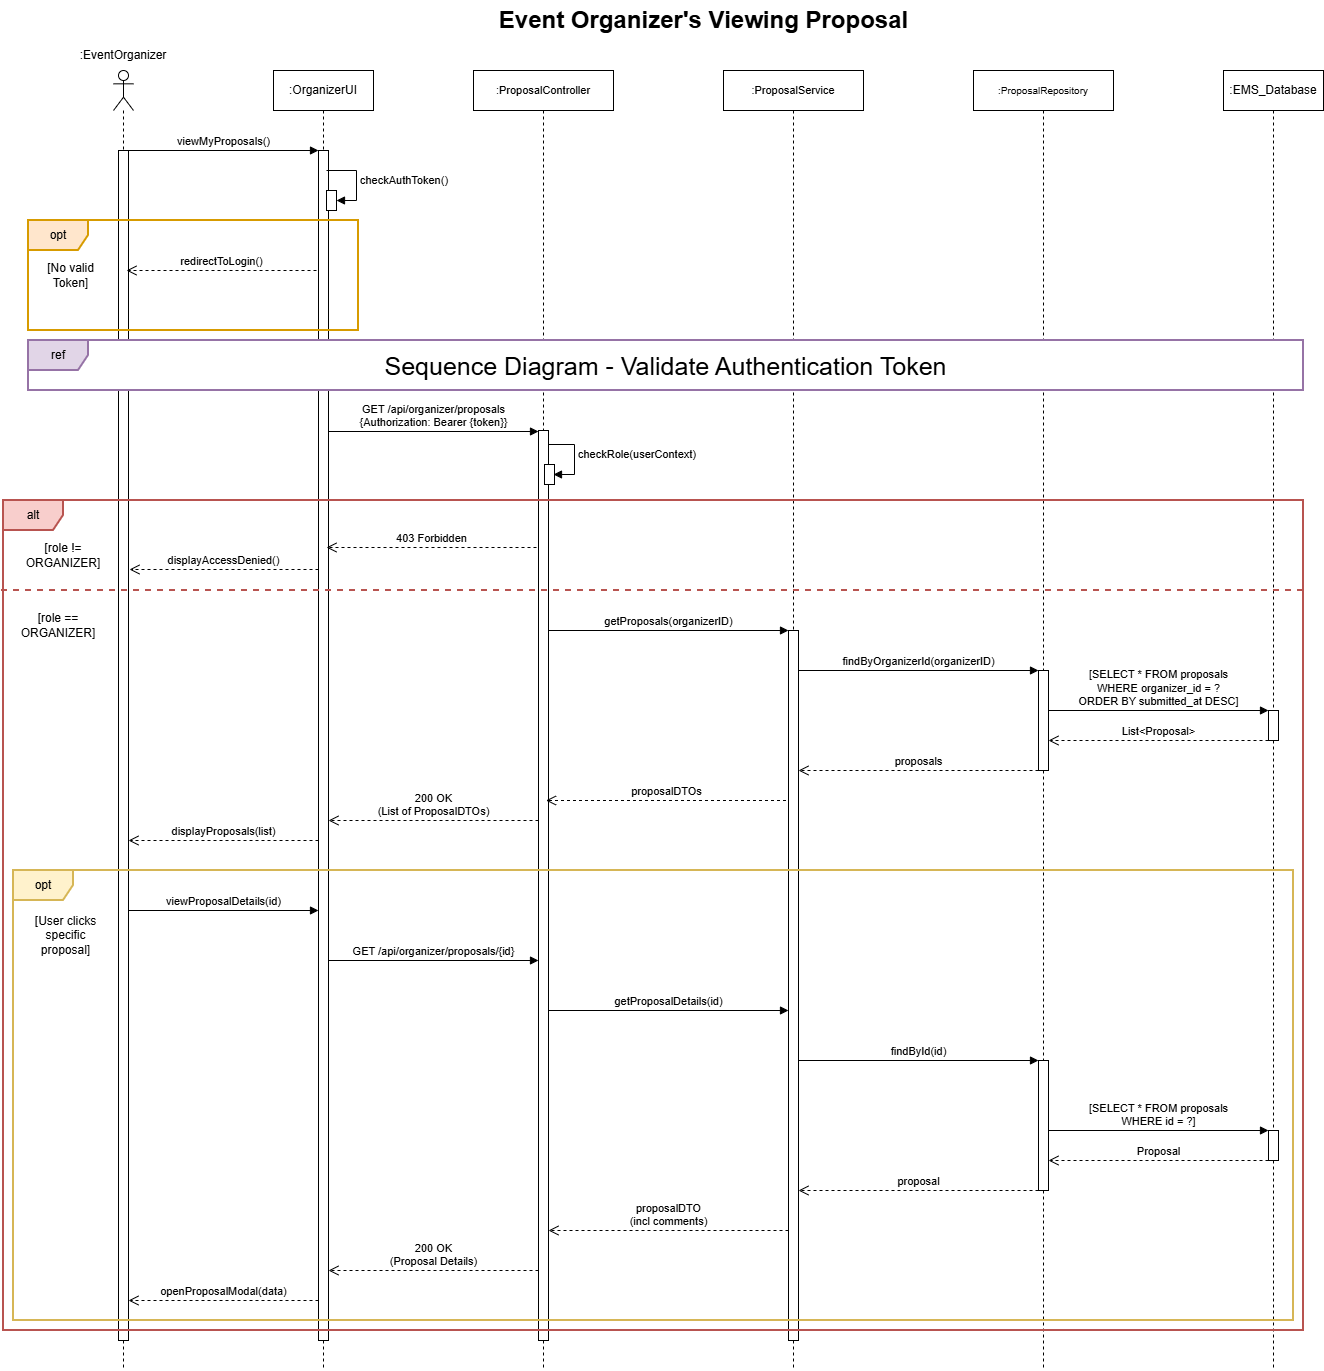

The diagram above was exported from draw.io. Its source (the exported page's mxGraphModel, read from the mxfile embedded in the PNG):
<mxGraphModel dx="3026" dy="2611" grid="1" gridSize="10" guides="1" tooltips="1" connect="1" arrows="1" fold="1" page="1" pageScale="1" pageWidth="1600" pageHeight="1800" math="0" shadow="0">
  <root>
    <mxCell id="0" />
    <mxCell id="1" parent="0" />
    <mxCell id="actor-organizer" parent="1" style="shape=umlLifeline;perimeter=lifelinePerimeter;whiteSpace=wrap;html=1;container=1;dropTarget=0;collapsible=0;recursiveResize=0;outlineConnect=0;portConstraint=eastwest;newEdgeStyle={&quot;curved&quot;:0,&quot;rounded&quot;:0};participant=umlActor;" value="" vertex="1">
      <mxGeometry height="1300" width="20" x="70" y="40" as="geometry" />
    </mxCell>
    <mxCell id="actor-activation" parent="actor-organizer" style="html=1;points=[[0,0,0,0,5],[0,1,0,0,-5],[1,0,0,0,5],[1,1,0,0,-5]];perimeter=orthogonalPerimeter;outlineConnect=0;targetShapes=umlLifeline;portConstraint=eastwest;newEdgeStyle={&quot;curved&quot;:0,&quot;rounded&quot;:0};" value="" vertex="1">
      <mxGeometry height="1190" width="10" x="5" y="80" as="geometry" />
    </mxCell>
    <mxCell id="actor-label" parent="1" style="text;html=1;whiteSpace=wrap;strokeColor=none;fillColor=none;align=center;verticalAlign=middle;rounded=0;" value=":EventOrganizer" vertex="1">
      <mxGeometry height="30" width="100" x="30" y="10" as="geometry" />
    </mxCell>
    <mxCell id="ui-organizer" parent="1" style="shape=umlLifeline;perimeter=lifelinePerimeter;whiteSpace=wrap;html=1;container=1;dropTarget=0;collapsible=0;recursiveResize=0;outlineConnect=0;portConstraint=eastwest;newEdgeStyle={&quot;curved&quot;:0,&quot;rounded&quot;:0};" value=":OrganizerUI" vertex="1">
      <mxGeometry height="1300" width="100" x="230" y="40" as="geometry" />
    </mxCell>
    <mxCell id="ui-activation" parent="ui-organizer" style="html=1;points=[[0,0,0,0,5],[0,1,0,0,-5],[1,0,0,0,5],[1,1,0,0,-5]];perimeter=orthogonalPerimeter;outlineConnect=0;targetShapes=umlLifeline;portConstraint=eastwest;newEdgeStyle={&quot;curved&quot;:0,&quot;rounded&quot;:0};" value="" vertex="1">
      <mxGeometry height="1190" width="10" x="45" y="80" as="geometry" />
    </mxCell>
    <mxCell id="ui-self-check" parent="ui-organizer" style="html=1;points=[[0,0,0,0,5],[0,1,0,0,-5],[1,0,0,0,5],[1,1,0,0,-5]];perimeter=orthogonalPerimeter;outlineConnect=0;targetShapes=umlLifeline;portConstraint=eastwest;newEdgeStyle={&quot;curved&quot;:0,&quot;rounded&quot;:0};" value="" vertex="1">
      <mxGeometry height="20" width="10" x="53" y="120" as="geometry" />
    </mxCell>
    <mxCell id="msg-auth-check" edge="1" parent="ui-organizer" style="html=1;align=left;spacingLeft=2;endArrow=block;rounded=0;edgeStyle=orthogonalEdgeStyle;curved=0;rounded=0;" value="checkAuthToken()">
      <mxGeometry relative="1" as="geometry">
        <mxPoint as="offset" />
        <Array as="points">
          <mxPoint x="83" y="130" />
        </Array>
        <mxPoint x="53" y="100" as="sourcePoint" />
        <mxPoint x="63" y="130" as="targetPoint" />
      </mxGeometry>
    </mxCell>
    <mxCell id="controller" parent="1" style="shape=umlLifeline;perimeter=lifelinePerimeter;whiteSpace=wrap;html=1;container=1;dropTarget=0;collapsible=0;recursiveResize=0;outlineConnect=0;portConstraint=eastwest;newEdgeStyle={&quot;curved&quot;:0,&quot;rounded&quot;:0};" value="&lt;font style=&quot;font-size: 11px;&quot;&gt;:ProposalController&lt;/font&gt;" vertex="1">
      <mxGeometry height="1300" width="140" x="430" y="40" as="geometry" />
    </mxCell>
    <mxCell id="self-role-check" edge="1" parent="controller" style="html=1;align=left;spacingLeft=2;endArrow=block;rounded=0;edgeStyle=orthogonalEdgeStyle;curved=0;rounded=0;" value="checkRole(userContext)">
      <mxGeometry relative="1" as="geometry">
        <mxPoint as="offset" />
        <Array as="points">
          <mxPoint x="101" y="374" />
          <mxPoint x="101" y="404" />
        </Array>
        <mxPoint x="70" y="374" as="sourcePoint" />
        <mxPoint x="80" y="404" as="targetPoint" />
      </mxGeometry>
    </mxCell>
    <mxCell id="controller-activation" parent="controller" style="html=1;points=[[0,0,0,0,5],[0,1,0,0,-5],[1,0,0,0,5],[1,1,0,0,-5]];perimeter=orthogonalPerimeter;outlineConnect=0;targetShapes=umlLifeline;portConstraint=eastwest;newEdgeStyle={&quot;curved&quot;:0,&quot;rounded&quot;:0};" value="" vertex="1">
      <mxGeometry height="910" width="10" x="65" y="360" as="geometry" />
    </mxCell>
    <mxCell id="controller-role-act" parent="controller" style="html=1;points=[[0,0,0,0,5],[0,1,0,0,-5],[1,0,0,0,5],[1,1,0,0,-5]];perimeter=orthogonalPerimeter;outlineConnect=0;targetShapes=umlLifeline;portConstraint=eastwest;newEdgeStyle={&quot;curved&quot;:0,&quot;rounded&quot;:0};" value="" vertex="1">
      <mxGeometry height="20" width="10" x="71" y="394" as="geometry" />
    </mxCell>
    <mxCell id="service" parent="1" style="shape=umlLifeline;perimeter=lifelinePerimeter;whiteSpace=wrap;html=1;container=1;dropTarget=0;collapsible=0;recursiveResize=0;outlineConnect=0;portConstraint=eastwest;newEdgeStyle={&quot;curved&quot;:0,&quot;rounded&quot;:0};" value="&lt;font style=&quot;font-size: 11px;&quot;&gt;:ProposalService&lt;/font&gt;" vertex="1">
      <mxGeometry height="1300" width="140" x="680" y="40" as="geometry" />
    </mxCell>
    <mxCell id="service-activation" parent="service" style="html=1;points=[[0,0,0,0,5],[0,1,0,0,-5],[1,0,0,0,5],[1,1,0,0,-5]];perimeter=orthogonalPerimeter;outlineConnect=0;targetShapes=umlLifeline;portConstraint=eastwest;newEdgeStyle={&quot;curved&quot;:0,&quot;rounded&quot;:0};" value="" vertex="1">
      <mxGeometry height="710" width="10" x="65" y="560" as="geometry" />
    </mxCell>
    <mxCell id="repo" parent="1" style="shape=umlLifeline;perimeter=lifelinePerimeter;whiteSpace=wrap;html=1;container=1;dropTarget=0;collapsible=0;recursiveResize=0;outlineConnect=0;portConstraint=eastwest;newEdgeStyle={&quot;curved&quot;:0,&quot;rounded&quot;:0};" value="&lt;font style=&quot;font-size: 10px;&quot;&gt;:ProposalRepository&lt;/font&gt;" vertex="1">
      <mxGeometry height="1300" width="140" x="930" y="40" as="geometry" />
    </mxCell>
    <mxCell id="repo-activation" parent="repo" style="html=1;points=[[0,0,0,0,5],[0,1,0,0,-5],[1,0,0,0,5],[1,1,0,0,-5]];perimeter=orthogonalPerimeter;outlineConnect=0;targetShapes=umlLifeline;portConstraint=eastwest;newEdgeStyle={&quot;curved&quot;:0,&quot;rounded&quot;:0};" value="" vertex="1">
      <mxGeometry height="100" width="10" x="65" y="600" as="geometry" />
    </mxCell>
    <mxCell id="repo-activation-2" parent="repo" style="html=1;points=[[0,0,0,0,5],[0,1,0,0,-5],[1,0,0,0,5],[1,1,0,0,-5]];perimeter=orthogonalPerimeter;outlineConnect=0;targetShapes=umlLifeline;portConstraint=eastwest;newEdgeStyle={&quot;curved&quot;:0,&quot;rounded&quot;:0};" value="" vertex="1">
      <mxGeometry height="130" width="10" x="65" y="990" as="geometry" />
    </mxCell>
    <mxCell id="database" parent="1" style="shape=umlLifeline;perimeter=lifelinePerimeter;whiteSpace=wrap;html=1;container=1;dropTarget=0;collapsible=0;recursiveResize=0;outlineConnect=0;portConstraint=eastwest;newEdgeStyle={&quot;curved&quot;:0,&quot;rounded&quot;:0};" value=":EMS_Database" vertex="1">
      <mxGeometry height="1300" width="100" x="1180" y="40" as="geometry" />
    </mxCell>
    <mxCell id="db-activation-2" parent="database" style="html=1;points=[[0,0,0,0,5],[0,1,0,0,-5],[1,0,0,0,5],[1,1,0,0,-5]];perimeter=orthogonalPerimeter;outlineConnect=0;targetShapes=umlLifeline;portConstraint=eastwest;newEdgeStyle={&quot;curved&quot;:0,&quot;rounded&quot;:0};" value="" vertex="1">
      <mxGeometry height="30" width="10" x="45" y="1060" as="geometry" />
    </mxCell>
    <mxCell id="msg-1" edge="1" parent="1" source="actor-activation" style="html=1;verticalAlign=bottom;endArrow=block;curved=0;rounded=0;entryX=0;entryY=0;entryDx=0;entryDy=5;" value="viewMyProposals()">
      <mxGeometry relative="1" as="geometry">
        <mxPoint x="85" y="120" as="sourcePoint" />
        <mxPoint x="275" y="120" as="targetPoint" />
      </mxGeometry>
    </mxCell>
    <mxCell id="ref-group" connectable="0" parent="1" style="group" value="" vertex="1">
      <mxGeometry height="50" width="1275" x="-15" y="310" as="geometry" />
    </mxCell>
    <mxCell id="ref-box" parent="ref-group" style="shape=umlFrame;whiteSpace=wrap;html=1;pointerEvents=0;strokeWidth=2;fillColor=#e1d5e7;strokeColor=#9673a6;gradientColor=none;swimlaneFillColor=default;" value="ref" vertex="1">
      <mxGeometry height="50" width="1275" as="geometry" />
    </mxCell>
    <mxCell id="ref-text" parent="ref-group" style="text;html=1;whiteSpace=wrap;strokeColor=none;fillColor=none;align=center;verticalAlign=middle;rounded=0;fontSize=25;" value="Sequence Diagram - Validate Authentication Token" vertex="1">
      <mxGeometry height="20" width="949.468085106383" x="162.76595744680853" y="15" as="geometry" />
    </mxCell>
    <mxCell id="opt-token" parent="1" style="shape=umlFrame;whiteSpace=wrap;html=1;pointerEvents=0;strokeWidth=2;fillColor=#ffe6cc;strokeColor=#d79b00;" value="opt" vertex="1">
      <mxGeometry height="110" width="330" x="-15" y="190" as="geometry" />
    </mxCell>
    <mxCell id="opt-token-guard" parent="1" style="text;html=1;whiteSpace=wrap;strokeColor=none;fillColor=none;align=center;verticalAlign=middle;rounded=0;" value="[No valid Token]" vertex="1">
      <mxGeometry height="30" width="85" x="-15" y="230" as="geometry" />
    </mxCell>
    <mxCell id="msg-redirect" edge="1" parent="1" style="html=1;verticalAlign=bottom;endArrow=open;dashed=1;endSize=8;curved=0;rounded=0;endFill=0;" value="redirectToLogin()">
      <mxGeometry relative="1" as="geometry">
        <mxPoint x="273" y="240" as="sourcePoint" />
        <mxPoint x="83" y="240" as="targetPoint" />
      </mxGeometry>
    </mxCell>
    <mxCell id="msg-get-api" edge="1" parent="1" style="html=1;verticalAlign=bottom;endArrow=block;curved=0;rounded=0;entryX=0;entryY=0;entryDx=0;entryDy=5;" value="GET /api/organizer/proposals&lt;div&gt;{Authorization: Bearer {token}}&lt;/div&gt;">
      <mxGeometry relative="1" as="geometry">
        <mxPoint x="285" y="401" as="sourcePoint" />
        <mxPoint x="495" y="401" as="targetPoint" />
      </mxGeometry>
    </mxCell>
    <mxCell id="alt-role" parent="1" style="shape=umlFrame;whiteSpace=wrap;html=1;pointerEvents=0;strokeWidth=2;fillColor=#f8cecc;strokeColor=#b85450;" value="alt" vertex="1">
      <mxGeometry height="830" width="1300" x="-40" y="470" as="geometry" />
    </mxCell>
    <mxCell id="alt-role-guard" parent="1" style="text;html=1;whiteSpace=wrap;strokeColor=none;fillColor=none;align=center;verticalAlign=middle;rounded=0;" value="[role != ORGANIZER]" vertex="1">
      <mxGeometry height="30" width="100" x="-30" y="510" as="geometry" />
    </mxCell>
    <mxCell id="msg-403" edge="1" parent="1" style="html=1;verticalAlign=bottom;endArrow=open;dashed=1;endSize=8;curved=0;rounded=0;" value="403 Forbidden">
      <mxGeometry relative="1" as="geometry">
        <mxPoint x="493" y="517" as="sourcePoint" />
        <mxPoint x="283" y="517" as="targetPoint" />
      </mxGeometry>
    </mxCell>
    <mxCell id="alt-role-sep" edge="1" parent="1" style="endArrow=none;dashed=1;html=1;rounded=0;strokeWidth=2;fillColor=#f8cecc;strokeColor=#b85450;" value="">
      <mxGeometry height="50" relative="1" width="50" as="geometry">
        <mxPoint x="-42" y="560" as="sourcePoint" />
        <mxPoint x="1260" y="560" as="targetPoint" />
      </mxGeometry>
    </mxCell>
    <mxCell id="alt-role-guard-else" parent="1" style="text;html=1;whiteSpace=wrap;strokeColor=none;fillColor=none;align=center;verticalAlign=middle;rounded=0;" value="[role == ORGANIZER]" vertex="1">
      <mxGeometry height="30" width="90" x="-30" y="580" as="geometry" />
    </mxCell>
    <mxCell id="msg-get-service" edge="1" parent="1" style="html=1;verticalAlign=bottom;endArrow=block;curved=0;rounded=0;" value="getProposals(organizerID)">
      <mxGeometry relative="1" as="geometry">
        <mxPoint x="505" y="600" as="sourcePoint" />
        <mxPoint x="745" y="600" as="targetPoint" />
      </mxGeometry>
    </mxCell>
    <mxCell id="msg-get-repo" edge="1" parent="1" style="html=1;verticalAlign=bottom;endArrow=block;curved=0;rounded=0;" value="findByOrganizerId(organizerID)">
      <mxGeometry relative="1" as="geometry">
        <mxPoint x="755" y="640" as="sourcePoint" />
        <mxPoint x="995" y="640" as="targetPoint" />
      </mxGeometry>
    </mxCell>
    <mxCell id="msg-sql-select" edge="1" parent="1" style="html=1;verticalAlign=bottom;endArrow=block;curved=0;rounded=0;" value="[SELECT * FROM proposals&lt;div&gt;WHERE organizer_id = ?&lt;/div&gt;&lt;div&gt;ORDER BY submitted_at DESC]&lt;/div&gt;">
      <mxGeometry relative="1" as="geometry">
        <mxPoint x="1005" y="680" as="sourcePoint" />
        <mxPoint x="1225" y="680" as="targetPoint" />
      </mxGeometry>
    </mxCell>
    <mxCell id="msg-return-db" edge="1" parent="1" source="db-activation" style="html=1;verticalAlign=bottom;endArrow=open;dashed=1;endSize=8;curved=0;rounded=0;endFill=0;" value="List&amp;lt;Proposal&amp;gt;">
      <mxGeometry relative="1" as="geometry">
        <mxPoint x="1225" y="710" as="sourcePoint" />
        <mxPoint x="1005" y="710" as="targetPoint" />
      </mxGeometry>
    </mxCell>
    <mxCell id="msg-return-repo" edge="1" parent="1" style="html=1;verticalAlign=bottom;endArrow=open;dashed=1;endSize=8;curved=0;rounded=0;endFill=0;" value="proposals">
      <mxGeometry relative="1" as="geometry">
        <mxPoint x="995" y="740" as="sourcePoint" />
        <mxPoint x="755" y="740" as="targetPoint" />
      </mxGeometry>
    </mxCell>
    <mxCell id="msg-return-service" edge="1" parent="1" style="html=1;verticalAlign=bottom;endArrow=open;dashed=1;endSize=8;curved=0;rounded=0;endFill=0;" value="proposalDTOs">
      <mxGeometry relative="1" as="geometry">
        <mxPoint x="742.5" y="770" as="sourcePoint" />
        <mxPoint x="502.5" y="770" as="targetPoint" />
      </mxGeometry>
    </mxCell>
    <mxCell id="msg-200-ok" edge="1" parent="1" style="html=1;verticalAlign=bottom;endArrow=open;dashed=1;endSize=8;curved=0;rounded=0;" value="200 OK&lt;div&gt;(List of ProposalDTOs)&lt;/div&gt;">
      <mxGeometry relative="1" as="geometry">
        <mxPoint x="495" y="790" as="sourcePoint" />
        <mxPoint x="285" y="790" as="targetPoint" />
      </mxGeometry>
    </mxCell>
    <mxCell id="msg-display" edge="1" parent="1" style="html=1;verticalAlign=bottom;endArrow=open;dashed=1;endSize=8;curved=0;rounded=0;endFill=0;" value="displayProposals(list)">
      <mxGeometry relative="1" as="geometry">
        <mxPoint x="275" y="810" as="sourcePoint" />
        <mxPoint x="85" y="810" as="targetPoint" />
      </mxGeometry>
    </mxCell>
    <mxCell id="opt-details" parent="1" style="shape=umlFrame;whiteSpace=wrap;html=1;pointerEvents=0;strokeWidth=2;fillColor=#fff2cc;strokeColor=#d6b656;" value="opt" vertex="1">
      <mxGeometry height="450" width="1280" x="-30" y="840" as="geometry" />
    </mxCell>
    <mxCell id="opt-details-guard" parent="1" style="text;html=1;whiteSpace=wrap;strokeColor=none;fillColor=none;align=center;verticalAlign=middle;rounded=0;" value="[User clicks specific proposal]" vertex="1">
      <mxGeometry height="30" width="75" x="-15" y="890" as="geometry" />
    </mxCell>
    <mxCell id="msg-click-details" edge="1" parent="1" style="html=1;verticalAlign=bottom;endArrow=block;curved=0;rounded=0;entryX=0;entryY=0;entryDx=0;entryDy=5;" value="viewProposalDetails(id)">
      <mxGeometry relative="1" as="geometry">
        <mxPoint x="85" y="880" as="sourcePoint" />
        <mxPoint x="275" y="880" as="targetPoint" />
      </mxGeometry>
    </mxCell>
    <mxCell id="msg-get-details" edge="1" parent="1" style="html=1;verticalAlign=bottom;endArrow=block;curved=0;rounded=0;entryX=0;entryY=0;entryDx=0;entryDy=5;" value="GET /api/organizer/proposals/{id}">
      <mxGeometry relative="1" as="geometry">
        <mxPoint x="285" y="930" as="sourcePoint" />
        <mxPoint x="495" y="930" as="targetPoint" />
      </mxGeometry>
    </mxCell>
    <mxCell id="msg-fetch-single" edge="1" parent="1" style="html=1;verticalAlign=bottom;endArrow=block;curved=0;rounded=0;" value="getProposalDetails(id)">
      <mxGeometry relative="1" as="geometry">
        <mxPoint x="505" y="980" as="sourcePoint" />
        <mxPoint x="745" y="980" as="targetPoint" />
      </mxGeometry>
    </mxCell>
    <mxCell id="msg-repo-single" edge="1" parent="1" style="html=1;verticalAlign=bottom;endArrow=block;curved=0;rounded=0;" value="findById(id)">
      <mxGeometry relative="1" as="geometry">
        <mxPoint x="755" y="1030" as="sourcePoint" />
        <mxPoint x="995" y="1030" as="targetPoint" />
      </mxGeometry>
    </mxCell>
    <mxCell id="msg-sql-single" edge="1" parent="1" style="html=1;verticalAlign=bottom;endArrow=block;curved=0;rounded=0;" value="[SELECT * FROM proposals&lt;div&gt;WHERE id = ?]&lt;/div&gt;">
      <mxGeometry relative="1" as="geometry">
        <mxPoint x="1005" y="1100" as="sourcePoint" />
        <mxPoint x="1225" y="1100" as="targetPoint" />
      </mxGeometry>
    </mxCell>
    <mxCell id="msg-return-db-single" edge="1" parent="1" style="html=1;verticalAlign=bottom;endArrow=open;dashed=1;endSize=8;curved=0;rounded=0;endFill=0;" value="Proposal">
      <mxGeometry relative="1" as="geometry">
        <mxPoint x="1225" y="1130" as="sourcePoint" />
        <mxPoint x="1005" y="1130" as="targetPoint" />
      </mxGeometry>
    </mxCell>
    <mxCell id="msg-return-repo-single" edge="1" parent="1" style="html=1;verticalAlign=bottom;endArrow=open;dashed=1;endSize=8;curved=0;rounded=0;endFill=0;" value="proposal">
      <mxGeometry relative="1" as="geometry">
        <mxPoint x="995" y="1160" as="sourcePoint" />
        <mxPoint x="755" y="1160" as="targetPoint" />
      </mxGeometry>
    </mxCell>
    <mxCell id="msg-return-service-single" edge="1" parent="1" style="html=1;verticalAlign=bottom;endArrow=open;dashed=1;endSize=8;curved=0;rounded=0;endFill=0;" value="proposalDTO&lt;div&gt;(incl comments)&lt;/div&gt;">
      <mxGeometry relative="1" as="geometry">
        <mxPoint x="745" y="1200" as="sourcePoint" />
        <mxPoint x="505" y="1200" as="targetPoint" />
      </mxGeometry>
    </mxCell>
    <mxCell id="msg-200-single" edge="1" parent="1" style="html=1;verticalAlign=bottom;endArrow=open;dashed=1;endSize=8;curved=0;rounded=0;" value="200 OK&lt;div&gt;(Proposal Details)&lt;/div&gt;">
      <mxGeometry relative="1" as="geometry">
        <mxPoint x="495" y="1240" as="sourcePoint" />
        <mxPoint x="285" y="1240" as="targetPoint" />
      </mxGeometry>
    </mxCell>
    <mxCell id="msg-show-modal" edge="1" parent="1" style="html=1;verticalAlign=bottom;endArrow=open;dashed=1;endSize=8;curved=0;rounded=0;endFill=0;" value="openProposalModal(data)">
      <mxGeometry relative="1" as="geometry">
        <mxPoint x="275" y="1270" as="sourcePoint" />
        <mxPoint x="85" y="1270" as="targetPoint" />
      </mxGeometry>
    </mxCell>
    <mxCell id="NCan-LKWHKeGdrbt2nYQ-1" edge="1" parent="1" source="ui-activation" style="html=1;verticalAlign=bottom;endArrow=open;dashed=1;endSize=8;curved=0;rounded=0;" value="displayAccessDenied()">
      <mxGeometry relative="1" as="geometry">
        <mxPoint x="260" y="539" as="sourcePoint" />
        <mxPoint x="86" y="539" as="targetPoint" />
      </mxGeometry>
    </mxCell>
    <mxCell id="NCan-LKWHKeGdrbt2nYQ-2" edge="1" parent="1" style="html=1;verticalAlign=bottom;endArrow=open;dashed=1;endSize=8;curved=0;rounded=0;endFill=0;" target="db-activation" value="">
      <mxGeometry relative="1" as="geometry">
        <mxPoint x="1225" y="710" as="sourcePoint" />
        <mxPoint x="1005" y="710" as="targetPoint" />
      </mxGeometry>
    </mxCell>
    <mxCell id="db-activation" parent="1" style="html=1;points=[[0,0,0,0,5],[0,1,0,0,-5],[1,0,0,0,5],[1,1,0,0,-5]];perimeter=orthogonalPerimeter;outlineConnect=0;targetShapes=umlLifeline;portConstraint=eastwest;newEdgeStyle={&quot;curved&quot;:0,&quot;rounded&quot;:0};" value="" vertex="1">
      <mxGeometry height="30" width="10" x="1225" y="680" as="geometry" />
    </mxCell>
    <mxCell id="aTakxYRMYTnmxgKPQOxC-1" parent="1" style="text;strokeColor=none;fillColor=none;html=1;fontSize=24;fontStyle=1;verticalAlign=middle;align=center;" value="Event Organizer's Viewing Proposal" vertex="1">
      <mxGeometry height="40" width="100" x="610" y="-30" as="geometry" />
    </mxCell>
  </root>
</mxGraphModel>